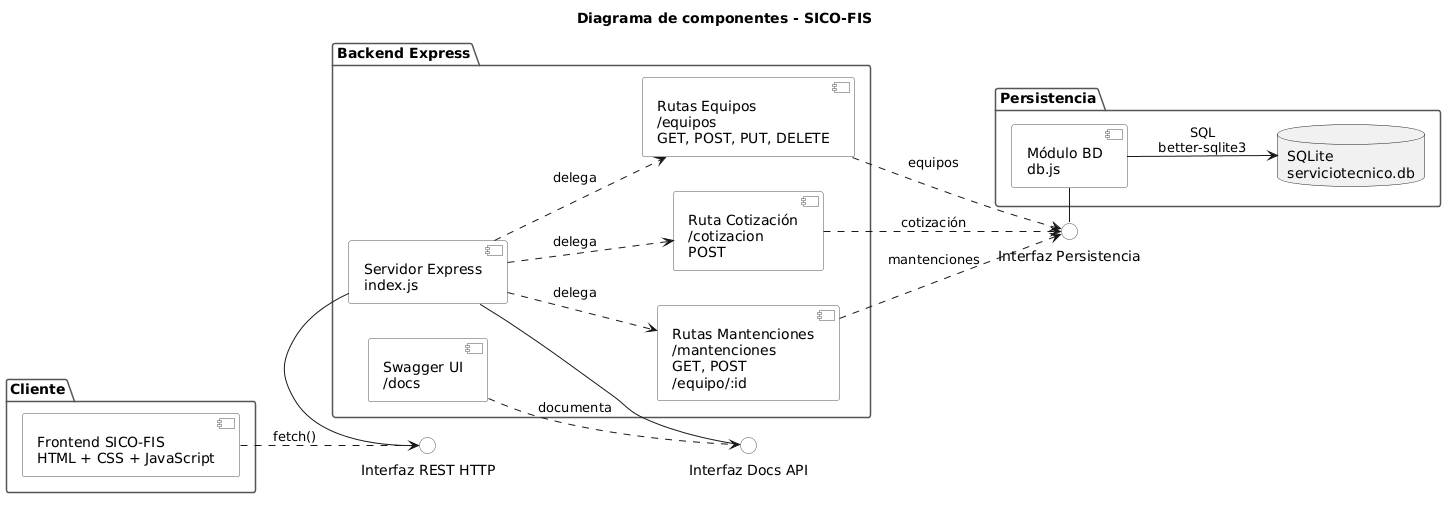

The diagram above was rendered by PlantUML. Its source (embedded in the PNG):
@startuml
left to right direction

skinparam component {
BackgroundColor #FAFAFA
BorderColor #555
}

skinparam package {
BackgroundColor #FFFFFF
BorderColor #555
}

skinparam interface {
BackgroundColor #FFFFFF
BorderColor #555
}

title Diagrama de componentes - SICO-FIS

package "Cliente" {
[Frontend SICO-FIS\nHTML + CSS + JavaScript] as FRONT
}

package "Backend Express" {
[Servidor Express\nindex.js] as SERVER

[Rutas Equipos\n/equipos\nGET, POST, PUT, DELETE] as EQUIPOS

[Ruta Cotización\n/cotizacion\nPOST] as COTIZACION

[Rutas Mantenciones\n/mantenciones\nGET, POST\n/equipo/:id] as MANTENCIONES

[Swagger UI\n/docs] as SWAGGER
}

package "Persistencia" {
[Módulo BD\ndb.js] as DBJS
database "SQLite\nserviciotecnico.db" as DB
}

() "Interfaz REST HTTP" as IREST
() "Interfaz Docs API" as IDOCS
() "Interfaz Persistencia" as IPERSIST

FRONT ..> IREST : fetch()
IREST - SERVER

SERVER ..> EQUIPOS : delega
SERVER ..> COTIZACION : delega
SERVER ..> MANTENCIONES : delega

SWAGGER ..> IDOCS : documenta
IDOCS - SERVER

EQUIPOS ..> IPERSIST : equipos
COTIZACION ..> IPERSIST : cotización
MANTENCIONES ..> IPERSIST : mantenciones

IPERSIST - DBJS
DBJS --> DB : SQL\nbetter-sqlite3
@enduml